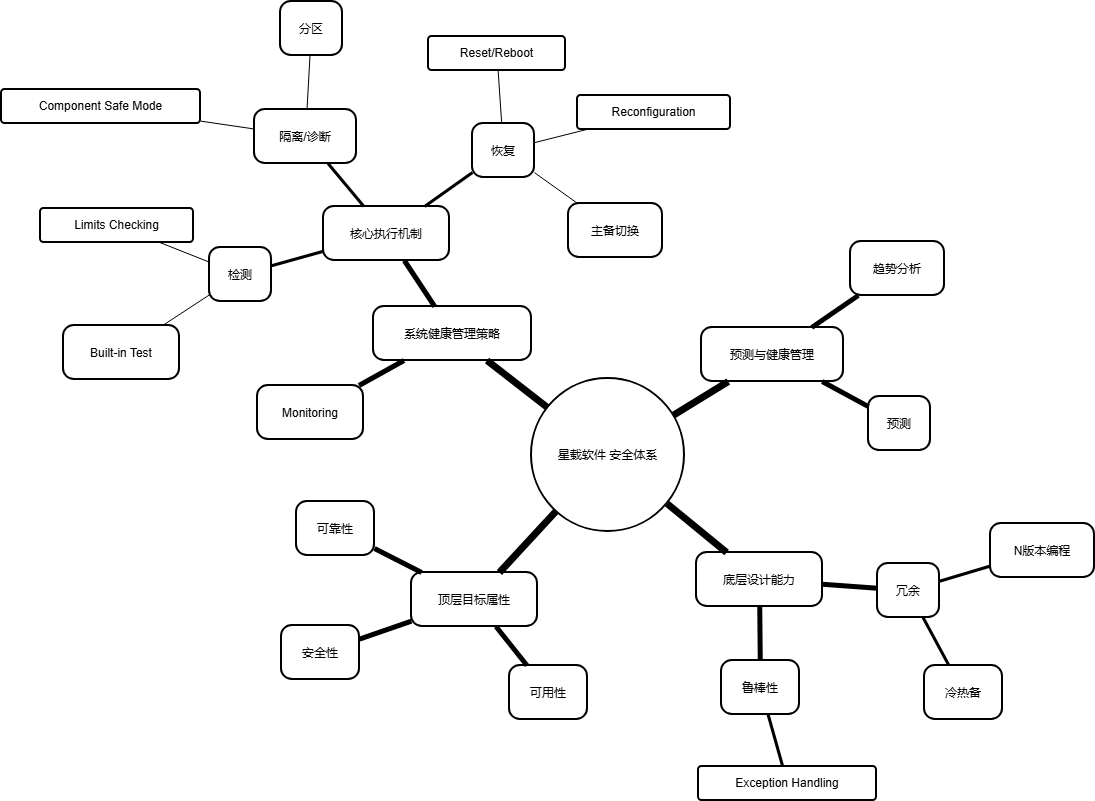

The diagram above was exported from draw.io. Its source (the exported page's mxGraphModel, read from the mxfile embedded in the PNG):
<mxGraphModel dx="1426" dy="699" grid="1" gridSize="10" guides="1" tooltips="1" connect="1" arrows="1" fold="1" page="1" pageScale="1" pageWidth="827" pageHeight="1169" math="0" shadow="0">
  <root>
    <mxCell id="0" />
    <mxCell id="1" parent="0" />
    <mxCell id="mAGo66QXNSflLZBgC3JH-2" parent="1" style="ellipse;aspect=fixed;strokeWidth=2;whiteSpace=wrap;" value="星载软件   安全体系" vertex="1">
      <mxGeometry height="153" width="153" x="893" y="836" as="geometry" />
    </mxCell>
    <mxCell id="mAGo66QXNSflLZBgC3JH-3" parent="1" style="rounded=1;arcSize=20;strokeWidth=2" value="顶层目标属性" vertex="1">
      <mxGeometry height="54" width="126" x="773" y="1030" as="geometry" />
    </mxCell>
    <mxCell id="mAGo66QXNSflLZBgC3JH-4" parent="1" style="rounded=1;arcSize=20;strokeWidth=2" value="可靠性" vertex="1">
      <mxGeometry height="54" width="78" x="658" y="959" as="geometry" />
    </mxCell>
    <mxCell id="mAGo66QXNSflLZBgC3JH-5" parent="1" style="rounded=1;arcSize=20;strokeWidth=2" value="可用性" vertex="1">
      <mxGeometry height="54" width="78" x="871" y="1123" as="geometry" />
    </mxCell>
    <mxCell id="mAGo66QXNSflLZBgC3JH-6" parent="1" style="rounded=1;arcSize=20;strokeWidth=2" value="安全性" vertex="1">
      <mxGeometry height="54" width="78" x="643" y="1083" as="geometry" />
    </mxCell>
    <mxCell id="mAGo66QXNSflLZBgC3JH-7" parent="1" style="rounded=1;arcSize=20;strokeWidth=2" value="系统健康管理策略" vertex="1">
      <mxGeometry height="54" width="158" x="735" y="764" as="geometry" />
    </mxCell>
    <mxCell id="mAGo66QXNSflLZBgC3JH-8" parent="1" style="rounded=1;arcSize=20;strokeWidth=2" value="Monitoring" vertex="1">
      <mxGeometry height="54" width="106" x="619" y="843" as="geometry" />
    </mxCell>
    <mxCell id="mAGo66QXNSflLZBgC3JH-9" parent="1" style="rounded=1;arcSize=20;strokeWidth=2" value="核心执行机制" vertex="1">
      <mxGeometry height="54" width="126" x="685" y="664" as="geometry" />
    </mxCell>
    <mxCell id="mAGo66QXNSflLZBgC3JH-10" parent="1" style="rounded=1;arcSize=20;strokeWidth=2" value="检测" vertex="1">
      <mxGeometry height="54" width="62" x="571" y="705" as="geometry" />
    </mxCell>
    <mxCell id="mAGo66QXNSflLZBgC3JH-11" parent="1" style="rounded=1;arcSize=20;strokeWidth=2" value="Built-in Test" vertex="1">
      <mxGeometry height="54" width="116" x="425" y="783" as="geometry" />
    </mxCell>
    <mxCell id="mAGo66QXNSflLZBgC3JH-12" parent="1" style="rounded=1;absoluteArcSize=1;arcSize=7;whiteSpace=wrap;strokeWidth=2;" value="Limits Checking" vertex="1">
      <mxGeometry height="34" width="153" x="402" y="666" as="geometry" />
    </mxCell>
    <mxCell id="mAGo66QXNSflLZBgC3JH-13" parent="1" style="rounded=1;arcSize=20;strokeWidth=2" value="隔离/诊断" vertex="1">
      <mxGeometry height="54" width="102" x="616" y="567" as="geometry" />
    </mxCell>
    <mxCell id="mAGo66QXNSflLZBgC3JH-14" parent="1" style="rounded=1;arcSize=20;strokeWidth=2" value="分区" vertex="1">
      <mxGeometry height="54" width="62" x="642" y="459" as="geometry" />
    </mxCell>
    <mxCell id="mAGo66QXNSflLZBgC3JH-15" parent="1" style="rounded=1;absoluteArcSize=1;arcSize=7;whiteSpace=wrap;strokeWidth=2;" value="Component Safe Mode" vertex="1">
      <mxGeometry height="34" width="199" x="363" y="547" as="geometry" />
    </mxCell>
    <mxCell id="mAGo66QXNSflLZBgC3JH-16" parent="1" style="rounded=1;arcSize=20;strokeWidth=2" value="恢复" vertex="1">
      <mxGeometry height="54" width="62" x="834" y="581" as="geometry" />
    </mxCell>
    <mxCell id="mAGo66QXNSflLZBgC3JH-17" parent="1" style="rounded=1;absoluteArcSize=1;arcSize=7;whiteSpace=wrap;strokeWidth=2;" value="Reset/Reboot" vertex="1">
      <mxGeometry height="34" width="137" x="790" y="494" as="geometry" />
    </mxCell>
    <mxCell id="mAGo66QXNSflLZBgC3JH-18" parent="1" style="rounded=1;arcSize=20;strokeWidth=2" value="主备切换" vertex="1">
      <mxGeometry height="54" width="94" x="930" y="661" as="geometry" />
    </mxCell>
    <mxCell id="mAGo66QXNSflLZBgC3JH-19" parent="1" style="rounded=1;absoluteArcSize=1;arcSize=7;whiteSpace=wrap;strokeWidth=2;" value="Reconfiguration" vertex="1">
      <mxGeometry height="34" width="153" x="939" y="553" as="geometry" />
    </mxCell>
    <mxCell id="mAGo66QXNSflLZBgC3JH-20" parent="1" style="rounded=1;arcSize=20;strokeWidth=2" value="预测与健康管理" vertex="1">
      <mxGeometry height="54" width="142" x="1063" y="785" as="geometry" />
    </mxCell>
    <mxCell id="mAGo66QXNSflLZBgC3JH-21" parent="1" style="rounded=1;arcSize=20;strokeWidth=2" value="趋势分析" vertex="1">
      <mxGeometry height="54" width="94" x="1212" y="699" as="geometry" />
    </mxCell>
    <mxCell id="mAGo66QXNSflLZBgC3JH-22" parent="1" style="rounded=1;arcSize=20;strokeWidth=2" value="预测" vertex="1">
      <mxGeometry height="54" width="62" x="1230" y="854" as="geometry" />
    </mxCell>
    <mxCell id="mAGo66QXNSflLZBgC3JH-23" parent="1" style="rounded=1;arcSize=20;strokeWidth=2" value="底层设计能力" vertex="1">
      <mxGeometry height="54" width="126" x="1058" y="1010" as="geometry" />
    </mxCell>
    <mxCell id="mAGo66QXNSflLZBgC3JH-24" parent="1" style="rounded=1;arcSize=20;strokeWidth=2" value="冗余" vertex="1">
      <mxGeometry height="54" width="62" x="1239" y="1021" as="geometry" />
    </mxCell>
    <mxCell id="mAGo66QXNSflLZBgC3JH-25" parent="1" style="rounded=1;arcSize=20;strokeWidth=2" value="N版本编程" vertex="1">
      <mxGeometry height="54" width="104" x="1352" y="981" as="geometry" />
    </mxCell>
    <mxCell id="mAGo66QXNSflLZBgC3JH-26" parent="1" style="rounded=1;arcSize=20;strokeWidth=2" value="冷热备" vertex="1">
      <mxGeometry height="54" width="78" x="1286" y="1123" as="geometry" />
    </mxCell>
    <mxCell id="mAGo66QXNSflLZBgC3JH-27" parent="1" style="rounded=1;arcSize=20;strokeWidth=2" value="鲁棒性" vertex="1">
      <mxGeometry height="54" width="78" x="1083" y="1118" as="geometry" />
    </mxCell>
    <mxCell id="mAGo66QXNSflLZBgC3JH-28" parent="1" style="rounded=1;absoluteArcSize=1;arcSize=7;whiteSpace=wrap;strokeWidth=2;" value="Exception Handling" vertex="1">
      <mxGeometry height="34" width="178" x="1060" y="1224" as="geometry" />
    </mxCell>
    <mxCell id="mAGo66QXNSflLZBgC3JH-29" edge="1" parent="1" source="mAGo66QXNSflLZBgC3JH-2" style="endArrow=none;strokeWidth=7;rounded=0;" target="mAGo66QXNSflLZBgC3JH-3">
      <mxGeometry relative="1" as="geometry" />
    </mxCell>
    <mxCell id="mAGo66QXNSflLZBgC3JH-30" edge="1" parent="1" source="mAGo66QXNSflLZBgC3JH-3" style="endArrow=none;strokeWidth=5;rounded=0;" target="mAGo66QXNSflLZBgC3JH-4">
      <mxGeometry relative="1" as="geometry" />
    </mxCell>
    <mxCell id="mAGo66QXNSflLZBgC3JH-31" edge="1" parent="1" source="mAGo66QXNSflLZBgC3JH-3" style="endArrow=none;strokeWidth=5;rounded=0;" target="mAGo66QXNSflLZBgC3JH-5">
      <mxGeometry relative="1" as="geometry" />
    </mxCell>
    <mxCell id="mAGo66QXNSflLZBgC3JH-32" edge="1" parent="1" source="mAGo66QXNSflLZBgC3JH-3" style="endArrow=none;strokeWidth=5;rounded=0;" target="mAGo66QXNSflLZBgC3JH-6">
      <mxGeometry relative="1" as="geometry" />
    </mxCell>
    <mxCell id="mAGo66QXNSflLZBgC3JH-33" edge="1" parent="1" source="mAGo66QXNSflLZBgC3JH-2" style="endArrow=none;strokeWidth=7;rounded=0;" target="mAGo66QXNSflLZBgC3JH-7">
      <mxGeometry relative="1" as="geometry" />
    </mxCell>
    <mxCell id="mAGo66QXNSflLZBgC3JH-34" edge="1" parent="1" source="mAGo66QXNSflLZBgC3JH-7" style="endArrow=none;strokeWidth=5;rounded=0;" target="mAGo66QXNSflLZBgC3JH-8">
      <mxGeometry relative="1" as="geometry" />
    </mxCell>
    <mxCell id="mAGo66QXNSflLZBgC3JH-35" edge="1" parent="1" source="mAGo66QXNSflLZBgC3JH-7" style="endArrow=none;strokeWidth=5;rounded=0;" target="mAGo66QXNSflLZBgC3JH-9">
      <mxGeometry relative="1" as="geometry" />
    </mxCell>
    <mxCell id="mAGo66QXNSflLZBgC3JH-36" edge="1" parent="1" source="mAGo66QXNSflLZBgC3JH-9" style="endArrow=none;strokeWidth=3;rounded=0;" target="mAGo66QXNSflLZBgC3JH-10">
      <mxGeometry relative="1" as="geometry" />
    </mxCell>
    <mxCell id="mAGo66QXNSflLZBgC3JH-37" edge="1" parent="1" source="mAGo66QXNSflLZBgC3JH-10" style="endArrow=none;strokeWidth=1;rounded=0;" target="mAGo66QXNSflLZBgC3JH-11">
      <mxGeometry relative="1" as="geometry" />
    </mxCell>
    <mxCell id="mAGo66QXNSflLZBgC3JH-38" edge="1" parent="1" source="mAGo66QXNSflLZBgC3JH-10" style="endArrow=none;strokeWidth=1;rounded=0;" target="mAGo66QXNSflLZBgC3JH-12">
      <mxGeometry relative="1" as="geometry" />
    </mxCell>
    <mxCell id="mAGo66QXNSflLZBgC3JH-39" edge="1" parent="1" source="mAGo66QXNSflLZBgC3JH-9" style="endArrow=none;strokeWidth=3;rounded=0;" target="mAGo66QXNSflLZBgC3JH-13">
      <mxGeometry relative="1" as="geometry" />
    </mxCell>
    <mxCell id="mAGo66QXNSflLZBgC3JH-40" edge="1" parent="1" source="mAGo66QXNSflLZBgC3JH-13" style="endArrow=none;strokeWidth=1;rounded=0;" target="mAGo66QXNSflLZBgC3JH-14">
      <mxGeometry relative="1" as="geometry" />
    </mxCell>
    <mxCell id="mAGo66QXNSflLZBgC3JH-41" edge="1" parent="1" source="mAGo66QXNSflLZBgC3JH-13" style="endArrow=none;strokeWidth=1;rounded=0;" target="mAGo66QXNSflLZBgC3JH-15">
      <mxGeometry relative="1" as="geometry" />
    </mxCell>
    <mxCell id="mAGo66QXNSflLZBgC3JH-42" edge="1" parent="1" source="mAGo66QXNSflLZBgC3JH-9" style="endArrow=none;strokeWidth=3;rounded=0;" target="mAGo66QXNSflLZBgC3JH-16">
      <mxGeometry relative="1" as="geometry" />
    </mxCell>
    <mxCell id="mAGo66QXNSflLZBgC3JH-43" edge="1" parent="1" source="mAGo66QXNSflLZBgC3JH-16" style="endArrow=none;strokeWidth=1;rounded=0;" target="mAGo66QXNSflLZBgC3JH-17">
      <mxGeometry relative="1" as="geometry" />
    </mxCell>
    <mxCell id="mAGo66QXNSflLZBgC3JH-44" edge="1" parent="1" source="mAGo66QXNSflLZBgC3JH-16" style="endArrow=none;strokeWidth=1;rounded=0;" target="mAGo66QXNSflLZBgC3JH-18">
      <mxGeometry relative="1" as="geometry" />
    </mxCell>
    <mxCell id="mAGo66QXNSflLZBgC3JH-45" edge="1" parent="1" source="mAGo66QXNSflLZBgC3JH-16" style="endArrow=none;strokeWidth=1;rounded=0;" target="mAGo66QXNSflLZBgC3JH-19">
      <mxGeometry relative="1" as="geometry" />
    </mxCell>
    <mxCell id="mAGo66QXNSflLZBgC3JH-46" edge="1" parent="1" source="mAGo66QXNSflLZBgC3JH-2" style="endArrow=none;strokeWidth=7;rounded=0;" target="mAGo66QXNSflLZBgC3JH-20">
      <mxGeometry relative="1" as="geometry" />
    </mxCell>
    <mxCell id="mAGo66QXNSflLZBgC3JH-47" edge="1" parent="1" source="mAGo66QXNSflLZBgC3JH-20" style="endArrow=none;strokeWidth=5;rounded=0;" target="mAGo66QXNSflLZBgC3JH-21">
      <mxGeometry relative="1" as="geometry" />
    </mxCell>
    <mxCell id="mAGo66QXNSflLZBgC3JH-48" edge="1" parent="1" source="mAGo66QXNSflLZBgC3JH-20" style="endArrow=none;strokeWidth=5;rounded=0;" target="mAGo66QXNSflLZBgC3JH-22">
      <mxGeometry relative="1" as="geometry" />
    </mxCell>
    <mxCell id="mAGo66QXNSflLZBgC3JH-49" edge="1" parent="1" source="mAGo66QXNSflLZBgC3JH-2" style="endArrow=none;strokeWidth=7;rounded=0;" target="mAGo66QXNSflLZBgC3JH-23">
      <mxGeometry relative="1" as="geometry" />
    </mxCell>
    <mxCell id="mAGo66QXNSflLZBgC3JH-50" edge="1" parent="1" source="mAGo66QXNSflLZBgC3JH-23" style="endArrow=none;strokeWidth=5;rounded=0;" target="mAGo66QXNSflLZBgC3JH-24">
      <mxGeometry relative="1" as="geometry" />
    </mxCell>
    <mxCell id="mAGo66QXNSflLZBgC3JH-51" edge="1" parent="1" source="mAGo66QXNSflLZBgC3JH-24" style="endArrow=none;strokeWidth=3;rounded=0;" target="mAGo66QXNSflLZBgC3JH-25">
      <mxGeometry relative="1" as="geometry" />
    </mxCell>
    <mxCell id="mAGo66QXNSflLZBgC3JH-52" edge="1" parent="1" source="mAGo66QXNSflLZBgC3JH-24" style="endArrow=none;strokeWidth=3;rounded=0;" target="mAGo66QXNSflLZBgC3JH-26">
      <mxGeometry relative="1" as="geometry" />
    </mxCell>
    <mxCell id="mAGo66QXNSflLZBgC3JH-53" edge="1" parent="1" source="mAGo66QXNSflLZBgC3JH-23" style="endArrow=none;strokeWidth=5;rounded=0;" target="mAGo66QXNSflLZBgC3JH-27">
      <mxGeometry relative="1" as="geometry" />
    </mxCell>
    <mxCell id="mAGo66QXNSflLZBgC3JH-54" edge="1" parent="1" source="mAGo66QXNSflLZBgC3JH-27" style="endArrow=none;strokeWidth=3;rounded=0;" target="mAGo66QXNSflLZBgC3JH-28">
      <mxGeometry relative="1" as="geometry" />
    </mxCell>
  </root>
</mxGraphModel>